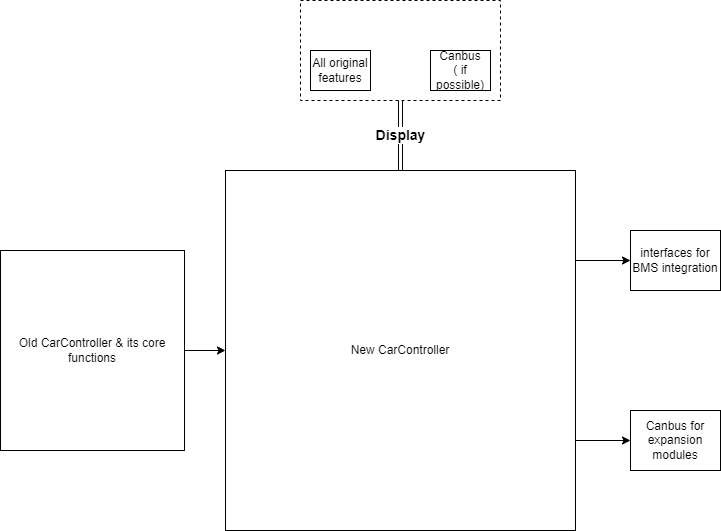

The diagram above was exported from draw.io. Its source (the exported page's mxGraphModel, read from the mxfile embedded in the PNG):
<mxGraphModel dx="136" dy="730" grid="1" gridSize="10" guides="1" tooltips="1" connect="1" arrows="1" fold="1" page="1" pageScale="1" pageWidth="1654" pageHeight="1169" math="0" shadow="0">
  <root>
    <mxCell id="0" />
    <mxCell id="1" parent="0" />
    <mxCell id="5EcQmxQJ0nwtTPPJIDMx-12" value="&lt;font style=&quot;font-size: 14px;&quot;&gt;Display&lt;/font&gt;" style="edgeStyle=orthogonalEdgeStyle;rounded=0;orthogonalLoop=1;jettySize=auto;html=1;exitX=0.5;exitY=1;exitDx=0;exitDy=0;entryX=0.5;entryY=0;entryDx=0;entryDy=0;shape=link;fontStyle=1" edge="1" parent="1" source="5EcQmxQJ0nwtTPPJIDMx-13" target="5EcQmxQJ0nwtTPPJIDMx-16">
      <mxGeometry relative="1" as="geometry" />
    </mxCell>
    <mxCell id="5EcQmxQJ0nwtTPPJIDMx-13" value="" style="rounded=0;whiteSpace=wrap;html=1;fillColor=none;dashed=1;" vertex="1" parent="1">
      <mxGeometry x="2470" y="310" width="200" height="100" as="geometry" />
    </mxCell>
    <mxCell id="5EcQmxQJ0nwtTPPJIDMx-14" style="edgeStyle=orthogonalEdgeStyle;rounded=0;orthogonalLoop=1;jettySize=auto;html=1;exitX=1;exitY=0.25;exitDx=0;exitDy=0;" edge="1" parent="1" source="5EcQmxQJ0nwtTPPJIDMx-16" target="5EcQmxQJ0nwtTPPJIDMx-21">
      <mxGeometry relative="1" as="geometry" />
    </mxCell>
    <mxCell id="5EcQmxQJ0nwtTPPJIDMx-15" style="edgeStyle=orthogonalEdgeStyle;rounded=0;orthogonalLoop=1;jettySize=auto;html=1;exitX=1;exitY=0.75;exitDx=0;exitDy=0;entryX=0;entryY=0.5;entryDx=0;entryDy=0;" edge="1" parent="1" source="5EcQmxQJ0nwtTPPJIDMx-16" target="5EcQmxQJ0nwtTPPJIDMx-22">
      <mxGeometry relative="1" as="geometry" />
    </mxCell>
    <mxCell id="5EcQmxQJ0nwtTPPJIDMx-16" value="New CarController" style="rounded=0;whiteSpace=wrap;html=1;" vertex="1" parent="1">
      <mxGeometry x="2395" y="480" width="350" height="360" as="geometry" />
    </mxCell>
    <mxCell id="5EcQmxQJ0nwtTPPJIDMx-17" value="Canbus&lt;br&gt;( if possible)" style="rounded=0;whiteSpace=wrap;html=1;" vertex="1" parent="1">
      <mxGeometry x="2600" y="360" width="60" height="40" as="geometry" />
    </mxCell>
    <mxCell id="5EcQmxQJ0nwtTPPJIDMx-18" value="All original features" style="rounded=0;whiteSpace=wrap;html=1;" vertex="1" parent="1">
      <mxGeometry x="2480" y="360" width="60" height="40" as="geometry" />
    </mxCell>
    <mxCell id="5EcQmxQJ0nwtTPPJIDMx-19" style="rounded=0;orthogonalLoop=1;jettySize=auto;html=1;" edge="1" parent="1" source="5EcQmxQJ0nwtTPPJIDMx-20" target="5EcQmxQJ0nwtTPPJIDMx-16">
      <mxGeometry relative="1" as="geometry" />
    </mxCell>
    <mxCell id="5EcQmxQJ0nwtTPPJIDMx-20" value="Old CarController &amp;amp; its core functions" style="rounded=0;whiteSpace=wrap;html=1;" vertex="1" parent="1">
      <mxGeometry x="2170" y="560" width="184" height="200" as="geometry" />
    </mxCell>
    <mxCell id="5EcQmxQJ0nwtTPPJIDMx-21" value="interfaces for BMS integration" style="rounded=0;whiteSpace=wrap;html=1;" vertex="1" parent="1">
      <mxGeometry x="2800" y="540" width="90" height="60" as="geometry" />
    </mxCell>
    <mxCell id="5EcQmxQJ0nwtTPPJIDMx-22" value="Canbus for expansion modules" style="rounded=0;whiteSpace=wrap;html=1;" vertex="1" parent="1">
      <mxGeometry x="2800" y="720" width="90" height="60" as="geometry" />
    </mxCell>
  </root>
</mxGraphModel>